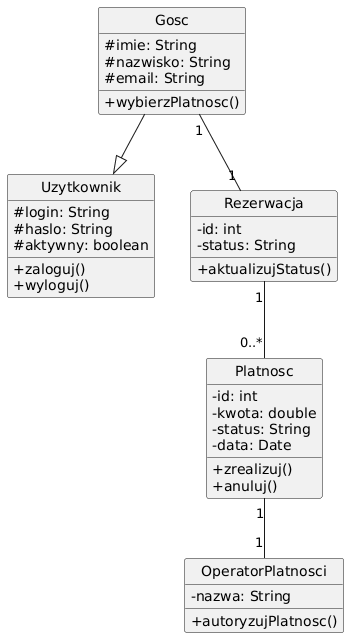

The diagram above was rendered by PlantUML. Its source (embedded in the PNG):
@startuml
skinparam classAttributeIconSize 0
hide circle

class Uzytkownik {
    #login: String
    #haslo: String
    #aktywny: boolean
    +zaloguj()
    +wyloguj()
}

class Gosc {
    #imie: String
    #nazwisko: String
    #email: String
    +wybierzPlatnosc()
}

class Rezerwacja {
    -id: int
    -status: String
    +aktualizujStatus()
}

class Platnosc {
    -id: int
    -kwota: double
    -status: String
    -data: Date
    +zrealizuj()
    +anuluj()
}

class OperatorPlatnosci {
    -nazwa: String
    +autoryzujPlatnosc()
}

' --- DZIEDZICZENIE ---
Gosc --|> Uzytkownik

' --- RELACJE ---
Gosc "1" -- "1" Rezerwacja
Rezerwacja "1" -- "0..*" Platnosc
Platnosc "1" -- "1" OperatorPlatnosci
@enduml